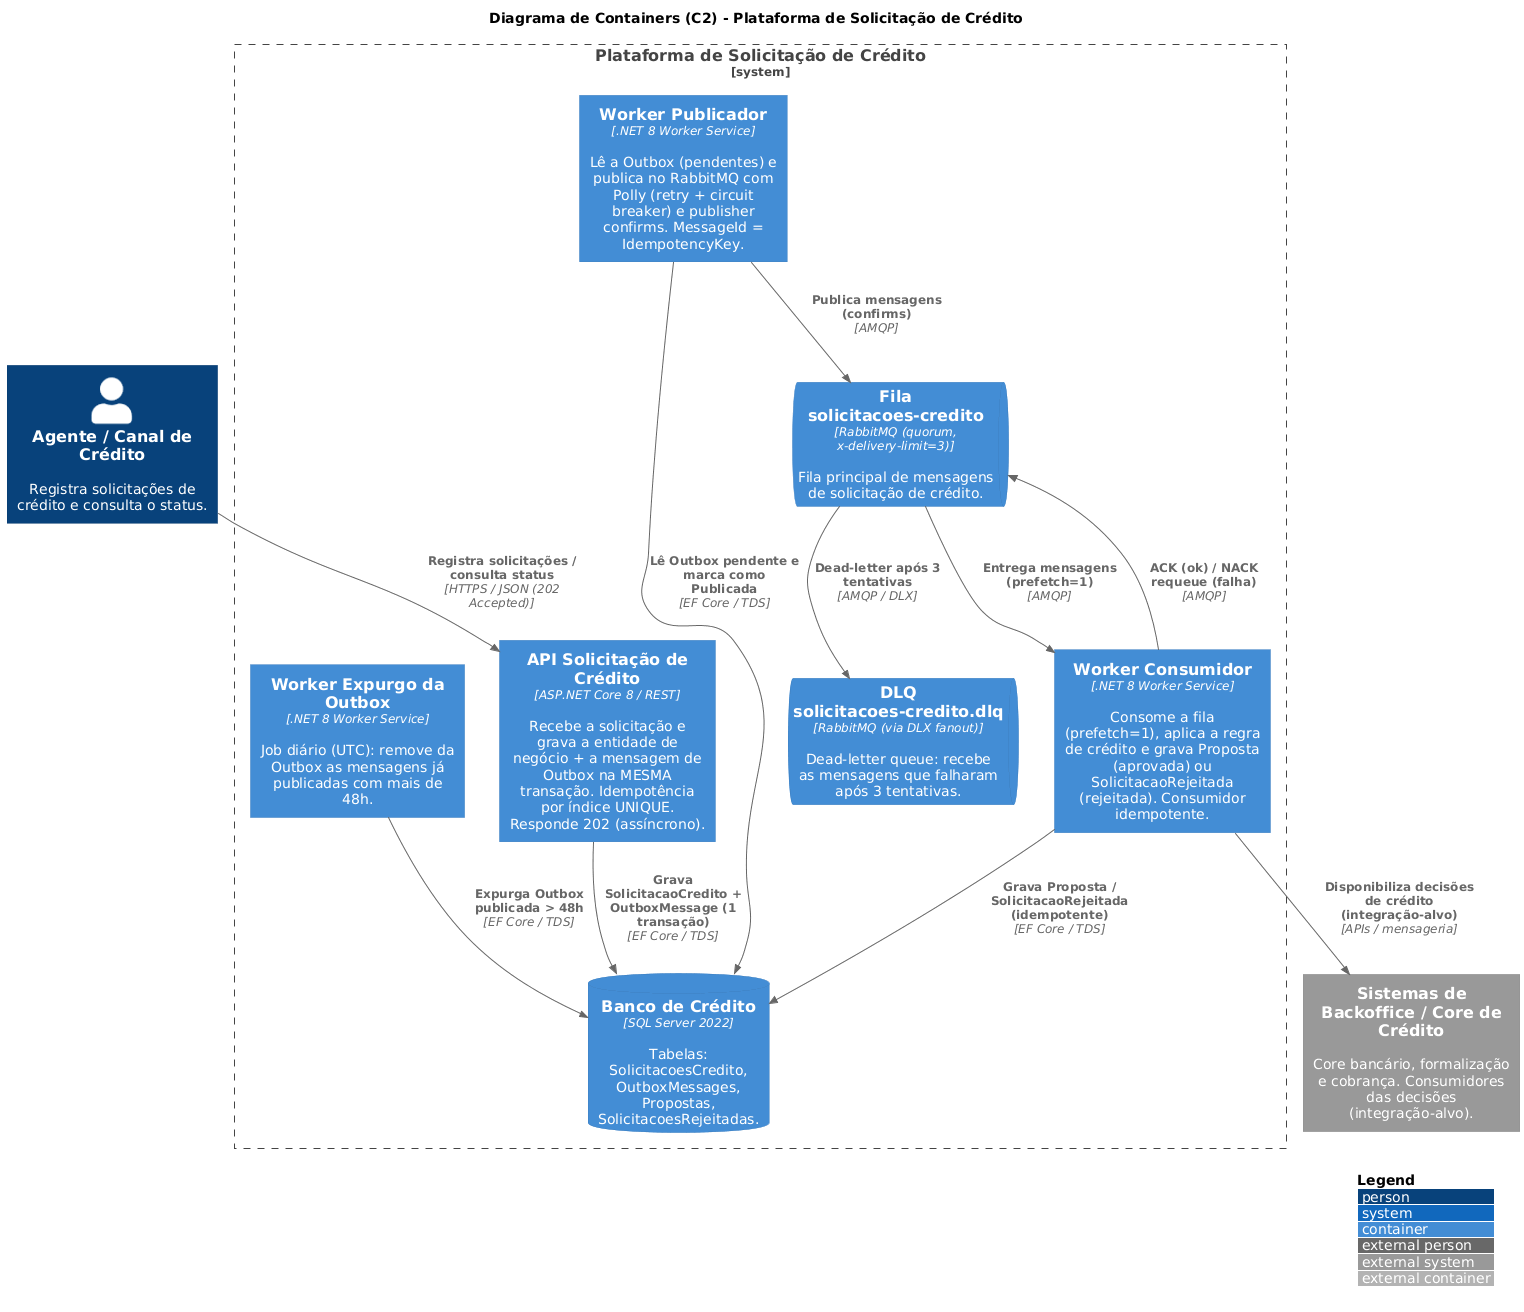

The diagram above was rendered by PlantUML. Its source (embedded in the PNG):
@startuml
' =============================================================
'  C4 - Nível 2 (Containers)
'  Plataforma de Solicitação de Crédito (Outbox + RabbitMQ +
'  Polly + idempotência + DLQ + expurgo)
' =============================================================

' Biblioteca C4-PlantUML da stdlib (PlantUML >= 2020).
' Sem stdlib? Troque por:
' !includeurl https://raw.githubusercontent.com/plantuml-stdlib/C4-PlantUML/latest/C4_Container.puml
!include <C4/C4_Container>

LAYOUT_WITH_LEGEND()

title Diagrama de Containers (C2) - Plataforma de Solicitação de Crédito

Person(agente, "Agente / Canal de Crédito", "Registra solicitações de crédito e consulta o status.")

System_Boundary(plataforma, "Plataforma de Solicitação de Crédito") {

    Container(api, "API Solicitação de Crédito", "ASP.NET Core 8 / REST", "Recebe a solicitação e grava a entidade de negócio + a mensagem de Outbox na MESMA transação. Idempotência por índice UNIQUE. Responde 202 (assíncrono).")

    Container(pub, "Worker Publicador", ".NET 8 Worker Service", "Lê a Outbox (pendentes) e publica no RabbitMQ com Polly (retry + circuit breaker) e publisher confirms. MessageId = IdempotencyKey.")

    ContainerQueue(mainq, "Fila solicitacoes-credito", "RabbitMQ (quorum, x-delivery-limit=3)", "Fila principal de mensagens de solicitação de crédito.")

    ContainerQueue(dlq, "DLQ solicitacoes-credito.dlq", "RabbitMQ (via DLX fanout)", "Dead-letter queue: recebe as mensagens que falharam após 3 tentativas.")

    Container(cons, "Worker Consumidor", ".NET 8 Worker Service", "Consome a fila (prefetch=1), aplica a regra de crédito e grava Proposta (aprovada) ou SolicitacaoRejeitada (rejeitada). Consumidor idempotente.")

    Container(exp, "Worker Expurgo da Outbox", ".NET 8 Worker Service", "Job diário (UTC): remove da Outbox as mensagens já publicadas com mais de 48h.")

    ContainerDb(db, "Banco de Crédito", "SQL Server 2022", "Tabelas: SolicitacoesCredito, OutboxMessages, Propostas, SolicitacoesRejeitadas.")
}

System_Ext(backoffice, "Sistemas de Backoffice / Core de Crédito", "Core bancário, formalização e cobrança. Consumidores das decisões (integração-alvo).")

Rel(agente, api, "Registra solicitações / consulta status", "HTTPS / JSON (202 Accepted)")
Rel(api, db, "Grava SolicitacaoCredito + OutboxMessage (1 transação)", "EF Core / TDS")

Rel(pub, db, "Lê Outbox pendente e marca como Publicada", "EF Core / TDS")
Rel(pub, mainq, "Publica mensagens (confirms)", "AMQP")

Rel(mainq, cons, "Entrega mensagens (prefetch=1)", "AMQP")
Rel(cons, mainq, "ACK (ok) / NACK requeue (falha)", "AMQP")
Rel(mainq, dlq, "Dead-letter após 3 tentativas", "AMQP / DLX")

Rel(cons, db, "Grava Proposta / SolicitacaoRejeitada (idempotente)", "EF Core / TDS")
Rel(exp, db, "Expurga Outbox publicada > 48h", "EF Core / TDS")

Rel(cons, backoffice, "Disponibiliza decisões de crédito (integração-alvo)", "APIs / mensageria")
@enduml